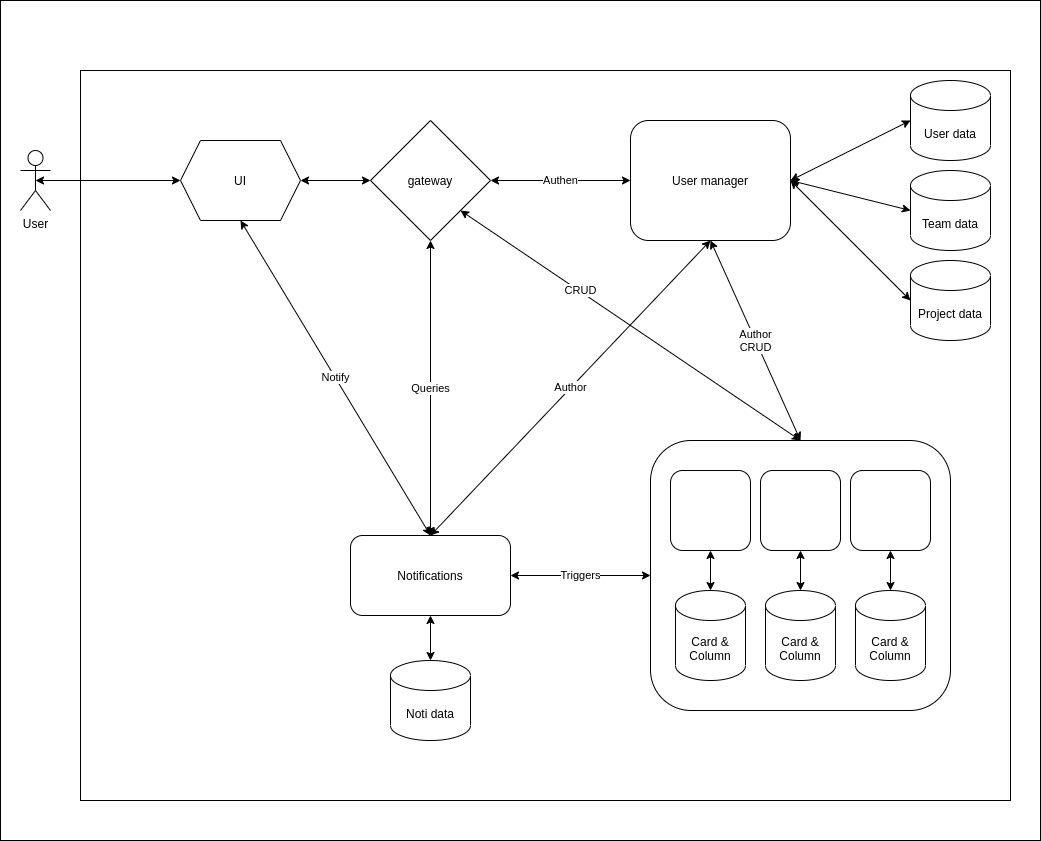

The diagram above was exported from draw.io. Its source (the exported page's mxGraphModel, read from the mxfile embedded in the PNG):
<mxGraphModel dx="2266" dy="1838" grid="1" gridSize="10" guides="1" tooltips="1" connect="1" arrows="1" fold="1" page="1" pageScale="1" pageWidth="850" pageHeight="1100" math="0" shadow="0">
  <root>
    <mxCell id="0" />
    <mxCell id="1" parent="0" />
    <mxCell id="yFjYXunEwzR2AymOpxKN-41" value="" style="rounded=0;whiteSpace=wrap;html=1;" vertex="1" parent="1">
      <mxGeometry x="-160" y="-80" width="1040" height="840" as="geometry" />
    </mxCell>
    <mxCell id="yFjYXunEwzR2AymOpxKN-40" value="" style="rounded=0;whiteSpace=wrap;html=1;" vertex="1" parent="1">
      <mxGeometry x="-80" y="-10" width="930" height="730" as="geometry" />
    </mxCell>
    <mxCell id="yFjYXunEwzR2AymOpxKN-9" value="User data" style="shape=cylinder3;whiteSpace=wrap;html=1;boundedLbl=1;backgroundOutline=1;size=15;" vertex="1" parent="1">
      <mxGeometry x="750" width="80" height="80" as="geometry" />
    </mxCell>
    <mxCell id="yFjYXunEwzR2AymOpxKN-31" style="edgeStyle=none;rounded=0;orthogonalLoop=1;jettySize=auto;html=1;exitX=0.5;exitY=0.5;exitDx=0;exitDy=0;exitPerimeter=0;entryX=0;entryY=0.5;entryDx=0;entryDy=0;startArrow=classic;startFill=1;" edge="1" parent="1" source="yFjYXunEwzR2AymOpxKN-28" target="yFjYXunEwzR2AymOpxKN-30">
      <mxGeometry relative="1" as="geometry" />
    </mxCell>
    <mxCell id="yFjYXunEwzR2AymOpxKN-28" value="User" style="shape=umlActor;verticalLabelPosition=bottom;verticalAlign=top;html=1;outlineConnect=0;" vertex="1" parent="1">
      <mxGeometry x="-140" y="70" width="30" height="60" as="geometry" />
    </mxCell>
    <mxCell id="yFjYXunEwzR2AymOpxKN-29" value="" style="group" vertex="1" connectable="0" parent="1">
      <mxGeometry x="210" y="40" width="620" height="630" as="geometry" />
    </mxCell>
    <mxCell id="yFjYXunEwzR2AymOpxKN-39" value="Queries" style="edgeStyle=none;rounded=0;orthogonalLoop=1;jettySize=auto;html=1;exitX=0.5;exitY=1;exitDx=0;exitDy=0;entryX=0.5;entryY=0;entryDx=0;entryDy=0;startArrow=classic;startFill=1;" edge="1" parent="yFjYXunEwzR2AymOpxKN-29" source="yFjYXunEwzR2AymOpxKN-2" target="yFjYXunEwzR2AymOpxKN-33">
      <mxGeometry relative="1" as="geometry" />
    </mxCell>
    <mxCell id="yFjYXunEwzR2AymOpxKN-2" value="gateway" style="rhombus;whiteSpace=wrap;html=1;" vertex="1" parent="yFjYXunEwzR2AymOpxKN-29">
      <mxGeometry width="120" height="120" as="geometry" />
    </mxCell>
    <mxCell id="yFjYXunEwzR2AymOpxKN-38" value="Author" style="edgeStyle=none;rounded=0;orthogonalLoop=1;jettySize=auto;html=1;exitX=0.5;exitY=1;exitDx=0;exitDy=0;entryX=0.5;entryY=0;entryDx=0;entryDy=0;startArrow=classic;startFill=1;" edge="1" parent="yFjYXunEwzR2AymOpxKN-29" source="yFjYXunEwzR2AymOpxKN-3" target="yFjYXunEwzR2AymOpxKN-33">
      <mxGeometry relative="1" as="geometry" />
    </mxCell>
    <mxCell id="yFjYXunEwzR2AymOpxKN-3" value="User manager" style="rounded=1;whiteSpace=wrap;html=1;" vertex="1" parent="yFjYXunEwzR2AymOpxKN-29">
      <mxGeometry x="260" width="160" height="120" as="geometry" />
    </mxCell>
    <mxCell id="yFjYXunEwzR2AymOpxKN-26" value="Authen" style="edgeStyle=none;rounded=0;orthogonalLoop=1;jettySize=auto;html=1;exitX=1;exitY=0.5;exitDx=0;exitDy=0;entryX=0;entryY=0.5;entryDx=0;entryDy=0;startArrow=classic;startFill=1;" edge="1" parent="yFjYXunEwzR2AymOpxKN-29" source="yFjYXunEwzR2AymOpxKN-2" target="yFjYXunEwzR2AymOpxKN-3">
      <mxGeometry relative="1" as="geometry" />
    </mxCell>
    <mxCell id="yFjYXunEwzR2AymOpxKN-10" value="Team&amp;nbsp;data" style="shape=cylinder3;whiteSpace=wrap;html=1;boundedLbl=1;backgroundOutline=1;size=15;" vertex="1" parent="yFjYXunEwzR2AymOpxKN-29">
      <mxGeometry x="540" y="50" width="80" height="80" as="geometry" />
    </mxCell>
    <mxCell id="yFjYXunEwzR2AymOpxKN-12" style="edgeStyle=none;rounded=0;orthogonalLoop=1;jettySize=auto;html=1;exitX=1;exitY=0.5;exitDx=0;exitDy=0;entryX=0;entryY=0.5;entryDx=0;entryDy=0;entryPerimeter=0;startArrow=classic;startFill=1;" edge="1" parent="yFjYXunEwzR2AymOpxKN-29" source="yFjYXunEwzR2AymOpxKN-3" target="yFjYXunEwzR2AymOpxKN-10">
      <mxGeometry relative="1" as="geometry" />
    </mxCell>
    <mxCell id="yFjYXunEwzR2AymOpxKN-13" value="Project data" style="shape=cylinder3;whiteSpace=wrap;html=1;boundedLbl=1;backgroundOutline=1;size=15;" vertex="1" parent="yFjYXunEwzR2AymOpxKN-29">
      <mxGeometry x="540" y="140" width="80" height="80" as="geometry" />
    </mxCell>
    <mxCell id="yFjYXunEwzR2AymOpxKN-14" style="edgeStyle=none;rounded=0;orthogonalLoop=1;jettySize=auto;html=1;exitX=1;exitY=0.5;exitDx=0;exitDy=0;entryX=0;entryY=0.5;entryDx=0;entryDy=0;entryPerimeter=0;startArrow=classic;startFill=1;" edge="1" parent="yFjYXunEwzR2AymOpxKN-29" source="yFjYXunEwzR2AymOpxKN-3" target="yFjYXunEwzR2AymOpxKN-13">
      <mxGeometry relative="1" as="geometry" />
    </mxCell>
    <mxCell id="yFjYXunEwzR2AymOpxKN-23" value="" style="group" vertex="1" connectable="0" parent="yFjYXunEwzR2AymOpxKN-29">
      <mxGeometry x="280" y="320" width="300" height="270" as="geometry" />
    </mxCell>
    <mxCell id="yFjYXunEwzR2AymOpxKN-22" value="" style="rounded=1;whiteSpace=wrap;html=1;" vertex="1" parent="yFjYXunEwzR2AymOpxKN-23">
      <mxGeometry width="300" height="270" as="geometry" />
    </mxCell>
    <mxCell id="yFjYXunEwzR2AymOpxKN-21" value="" style="group" vertex="1" connectable="0" parent="yFjYXunEwzR2AymOpxKN-23">
      <mxGeometry x="20" y="30" width="260" height="210" as="geometry" />
    </mxCell>
    <mxCell id="yFjYXunEwzR2AymOpxKN-6" value="" style="rounded=1;whiteSpace=wrap;html=1;" vertex="1" parent="yFjYXunEwzR2AymOpxKN-21">
      <mxGeometry width="80" height="80" as="geometry" />
    </mxCell>
    <mxCell id="yFjYXunEwzR2AymOpxKN-7" value="" style="rounded=1;whiteSpace=wrap;html=1;" vertex="1" parent="yFjYXunEwzR2AymOpxKN-21">
      <mxGeometry x="90" width="80" height="80" as="geometry" />
    </mxCell>
    <mxCell id="yFjYXunEwzR2AymOpxKN-8" value="" style="rounded=1;whiteSpace=wrap;html=1;" vertex="1" parent="yFjYXunEwzR2AymOpxKN-21">
      <mxGeometry x="180" width="80" height="80" as="geometry" />
    </mxCell>
    <mxCell id="yFjYXunEwzR2AymOpxKN-15" value="Card &amp;amp; Column" style="shape=cylinder3;whiteSpace=wrap;html=1;boundedLbl=1;backgroundOutline=1;size=15;" vertex="1" parent="yFjYXunEwzR2AymOpxKN-21">
      <mxGeometry x="5" y="120" width="70" height="90" as="geometry" />
    </mxCell>
    <mxCell id="yFjYXunEwzR2AymOpxKN-16" value="Card &amp;amp; Column" style="shape=cylinder3;whiteSpace=wrap;html=1;boundedLbl=1;backgroundOutline=1;size=15;" vertex="1" parent="yFjYXunEwzR2AymOpxKN-21">
      <mxGeometry x="95" y="120" width="70" height="90" as="geometry" />
    </mxCell>
    <mxCell id="yFjYXunEwzR2AymOpxKN-17" value="Card &amp;amp; Column" style="shape=cylinder3;whiteSpace=wrap;html=1;boundedLbl=1;backgroundOutline=1;size=15;" vertex="1" parent="yFjYXunEwzR2AymOpxKN-21">
      <mxGeometry x="185" y="120" width="70" height="90" as="geometry" />
    </mxCell>
    <mxCell id="yFjYXunEwzR2AymOpxKN-20" style="edgeStyle=none;rounded=0;orthogonalLoop=1;jettySize=auto;html=1;exitX=0.5;exitY=1;exitDx=0;exitDy=0;entryX=0.5;entryY=0;entryDx=0;entryDy=0;entryPerimeter=0;startArrow=classic;startFill=1;" edge="1" parent="yFjYXunEwzR2AymOpxKN-21" source="yFjYXunEwzR2AymOpxKN-6" target="yFjYXunEwzR2AymOpxKN-15">
      <mxGeometry relative="1" as="geometry" />
    </mxCell>
    <mxCell id="yFjYXunEwzR2AymOpxKN-19" style="edgeStyle=none;rounded=0;orthogonalLoop=1;jettySize=auto;html=1;exitX=0.5;exitY=1;exitDx=0;exitDy=0;entryX=0.5;entryY=0;entryDx=0;entryDy=0;entryPerimeter=0;startArrow=classic;startFill=1;" edge="1" parent="yFjYXunEwzR2AymOpxKN-21" source="yFjYXunEwzR2AymOpxKN-7" target="yFjYXunEwzR2AymOpxKN-16">
      <mxGeometry relative="1" as="geometry" />
    </mxCell>
    <mxCell id="yFjYXunEwzR2AymOpxKN-18" style="edgeStyle=none;rounded=0;orthogonalLoop=1;jettySize=auto;html=1;exitX=0.5;exitY=1;exitDx=0;exitDy=0;entryX=0.5;entryY=0;entryDx=0;entryDy=0;entryPerimeter=0;startArrow=classic;startFill=1;" edge="1" parent="yFjYXunEwzR2AymOpxKN-21" source="yFjYXunEwzR2AymOpxKN-8" target="yFjYXunEwzR2AymOpxKN-17">
      <mxGeometry relative="1" as="geometry" />
    </mxCell>
    <mxCell id="yFjYXunEwzR2AymOpxKN-24" style="edgeStyle=none;rounded=0;orthogonalLoop=1;jettySize=auto;html=1;exitX=1;exitY=1;exitDx=0;exitDy=0;entryX=0.5;entryY=0;entryDx=0;entryDy=0;startArrow=classic;startFill=1;" edge="1" parent="yFjYXunEwzR2AymOpxKN-29" source="yFjYXunEwzR2AymOpxKN-2" target="yFjYXunEwzR2AymOpxKN-22">
      <mxGeometry relative="1" as="geometry" />
    </mxCell>
    <mxCell id="yFjYXunEwzR2AymOpxKN-25" value="CRUD" style="edgeLabel;html=1;align=center;verticalAlign=middle;resizable=0;points=[];" vertex="1" connectable="0" parent="yFjYXunEwzR2AymOpxKN-24">
      <mxGeometry x="-0.35" relative="1" as="geometry">
        <mxPoint x="9" y="5" as="offset" />
      </mxGeometry>
    </mxCell>
    <mxCell id="yFjYXunEwzR2AymOpxKN-27" value="Author&lt;br&gt;CRUD" style="edgeStyle=none;rounded=0;orthogonalLoop=1;jettySize=auto;html=1;exitX=0.5;exitY=1;exitDx=0;exitDy=0;entryX=0.5;entryY=0;entryDx=0;entryDy=0;startArrow=classic;startFill=1;" edge="1" parent="yFjYXunEwzR2AymOpxKN-29" source="yFjYXunEwzR2AymOpxKN-3" target="yFjYXunEwzR2AymOpxKN-22">
      <mxGeometry relative="1" as="geometry" />
    </mxCell>
    <mxCell id="yFjYXunEwzR2AymOpxKN-37" style="edgeStyle=none;rounded=0;orthogonalLoop=1;jettySize=auto;html=1;exitX=0.5;exitY=1;exitDx=0;exitDy=0;entryX=0.5;entryY=0;entryDx=0;entryDy=0;entryPerimeter=0;startArrow=classic;startFill=1;" edge="1" parent="yFjYXunEwzR2AymOpxKN-29" source="yFjYXunEwzR2AymOpxKN-33" target="yFjYXunEwzR2AymOpxKN-36">
      <mxGeometry relative="1" as="geometry" />
    </mxCell>
    <mxCell id="yFjYXunEwzR2AymOpxKN-33" value="Notifications" style="rounded=1;whiteSpace=wrap;html=1;" vertex="1" parent="yFjYXunEwzR2AymOpxKN-29">
      <mxGeometry x="-20" y="415" width="160" height="80" as="geometry" />
    </mxCell>
    <mxCell id="yFjYXunEwzR2AymOpxKN-35" value="Triggers" style="edgeStyle=none;rounded=0;orthogonalLoop=1;jettySize=auto;html=1;exitX=0;exitY=0.5;exitDx=0;exitDy=0;entryX=1;entryY=0.5;entryDx=0;entryDy=0;startArrow=classic;startFill=1;" edge="1" parent="yFjYXunEwzR2AymOpxKN-29" source="yFjYXunEwzR2AymOpxKN-22" target="yFjYXunEwzR2AymOpxKN-33">
      <mxGeometry relative="1" as="geometry" />
    </mxCell>
    <mxCell id="yFjYXunEwzR2AymOpxKN-36" value="Noti data" style="shape=cylinder3;whiteSpace=wrap;html=1;boundedLbl=1;backgroundOutline=1;size=15;" vertex="1" parent="yFjYXunEwzR2AymOpxKN-29">
      <mxGeometry x="20" y="540" width="80" height="80" as="geometry" />
    </mxCell>
    <mxCell id="yFjYXunEwzR2AymOpxKN-11" style="rounded=0;orthogonalLoop=1;jettySize=auto;html=1;exitX=1;exitY=0.5;exitDx=0;exitDy=0;entryX=0;entryY=0.5;entryDx=0;entryDy=0;entryPerimeter=0;startArrow=classic;startFill=1;" edge="1" parent="1" source="yFjYXunEwzR2AymOpxKN-3" target="yFjYXunEwzR2AymOpxKN-9">
      <mxGeometry relative="1" as="geometry" />
    </mxCell>
    <mxCell id="yFjYXunEwzR2AymOpxKN-32" style="edgeStyle=none;rounded=0;orthogonalLoop=1;jettySize=auto;html=1;exitX=1;exitY=0.5;exitDx=0;exitDy=0;entryX=0;entryY=0.5;entryDx=0;entryDy=0;startArrow=classic;startFill=1;" edge="1" parent="1" source="yFjYXunEwzR2AymOpxKN-30" target="yFjYXunEwzR2AymOpxKN-2">
      <mxGeometry relative="1" as="geometry" />
    </mxCell>
    <mxCell id="yFjYXunEwzR2AymOpxKN-30" value="UI" style="shape=hexagon;perimeter=hexagonPerimeter2;whiteSpace=wrap;html=1;fixedSize=1;" vertex="1" parent="1">
      <mxGeometry x="20" y="60" width="120" height="80" as="geometry" />
    </mxCell>
    <mxCell id="yFjYXunEwzR2AymOpxKN-34" value="Notify" style="edgeStyle=none;rounded=0;orthogonalLoop=1;jettySize=auto;html=1;exitX=0.5;exitY=0;exitDx=0;exitDy=0;entryX=0.5;entryY=1;entryDx=0;entryDy=0;startArrow=classic;startFill=1;" edge="1" parent="1" source="yFjYXunEwzR2AymOpxKN-33" target="yFjYXunEwzR2AymOpxKN-30">
      <mxGeometry relative="1" as="geometry" />
    </mxCell>
  </root>
</mxGraphModel>